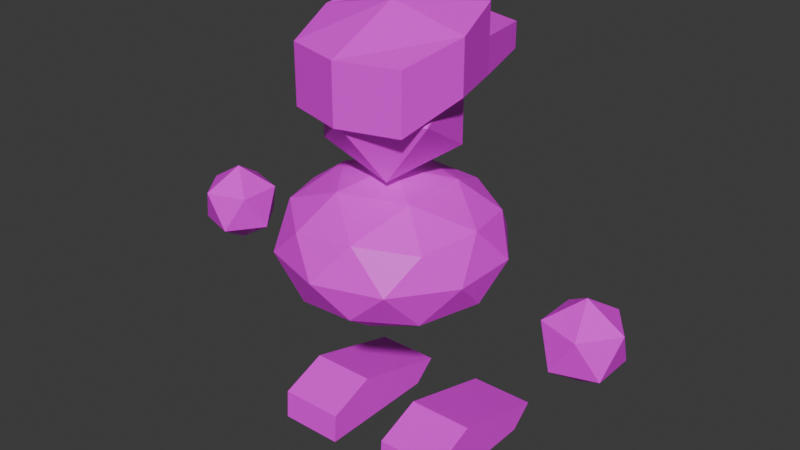 # Source: player.blend  (saved by Blender 4.2.66; exported with 4.5.12 LTS)
import bpy
from mathutils import Matrix  # noqa: F401  (used for matrix-valued properties, if any)

bpy.ops.wm.read_factory_settings(use_empty=True)
scene = bpy.context.scene
scene.name = 'Scene'

# ---- collections
col_collection = bpy.data.collections.new('Collection'); scene.collection.children.link(col_collection)

# ---- images (referenced by path relative to the original .blend; pixels are not part of the script)
import os
ASSET_DIR = os.environ.get("B2B_ASSET_DIR", "")  # directory of the original .blend (textures are referenced by path, not embedded)
HERE = os.path.dirname(os.path.abspath(__file__))  # packed textures are extracted next to this script under _unpacked/

def load_image(name, relpath, width, height, colorspace="sRGB"):
    """Load a texture the original file referenced (path relative to the .blend, or extracted next to this script)."""
    p = next((c for c in (os.path.join(HERE, relpath), os.path.join(ASSET_DIR, relpath)) if relpath and os.path.exists(c)), "")
    if p:
        img = bpy.data.images.load(p, check_existing=True)
        img.name = name
    else:  # same state as the original file: an image datablock whose file is absent (Cycles renders it pink)
        img = bpy.data.images.new(name, width, height)
        img.source = "FILE"
        img.filepath = "//" + (relpath or name)
    img.colorspace_settings.name = colorspace
    return img
img_tex_palette_png = load_image('tex_palette.png', 'tex_palette.png', 1024, 1024, 'sRGB')

# ---- materials (node trees are filled in below, after node groups)
mat_mat_player = bpy.data.materials.new('mat_player')

# ---- material node trees
mat_mat_player.use_nodes = True; mat_mat_player.node_tree.nodes.clear()
_N = mat_mat_player.node_tree.nodes; _L = mat_mat_player.node_tree.links
n0 = _N.new('ShaderNodeBsdfPrincipled'); n0.name = 'Principled BSDF'; n0.location = (10, 300)
n1 = _N.new('ShaderNodeOutputMaterial'); n1.name = 'Material Output'; n1.location = (300, 300)
n2 = _N.new('ShaderNodeTexImage'); n2.name = 'Image Texture'; n2.location = (-280, 280)
n2.image = img_tex_palette_png
n2.interpolation = 'Closest'
_L.new(n0.outputs[0], n1.inputs[0])
_L.new(n2.outputs[0], n0.inputs[0])
n1.is_active_output = True

# ---- world
world_world = bpy.data.worlds.new('World'); scene.world = world_world
world_world.use_nodes = True; world_world.node_tree.nodes.clear()
_N = world_world.node_tree.nodes; _L = world_world.node_tree.links
n0 = _N.new('ShaderNodeOutputWorld'); n0.name = 'World Output'; n0.location = (300, 300)
n1 = _N.new('ShaderNodeBackground'); n1.name = 'Background'; n1.location = (10, 300)
n1.inputs[0].default_value = (0.05088, 0.05088, 0.05088, 1.0)
_L.new(n1.outputs[0], n0.inputs[0])
n0.is_active_output = True
world_world.color = (0.05088, 0.05088, 0.05088)
world_world.sun_shadow_jitter_overblur = 0.0

# ---- meshes
me_cube_002 = bpy.data.meshes.new('Cube.002')
me_cube_002.from_pydata([(0.5769, 0.1047, 0.004899), (0.5769, 0.1047, 0.9618), (0.5769, 1.075, 0.004899), (0.5769, 1.037, 0.5887), (1.864, 0.1047, 0.004899), (1.864, 0.1047, 0.9618), (1.864, 1.075, 0.004899), (1.864, 1.037, 0.5887), (0.5769, -1.465, 0.004899), (0.5769, -1.919, 0.4011), (1.864, -1.465, 0.004899), (1.864, -1.919, 0.4011), (-0.5769, 0.1047, 0.004899), (-0.5769, 0.1047, 0.9618), (-0.5769, 1.075, 0.004899), (-0.5769, 1.037, 0.5887), (-1.864, 0.1047, 0.004899), (-1.864, 0.1047, 0.9618), (-1.864, 1.075, 0.004899), (-1.864, 1.037, 0.5887), (-0.5769, -1.465, 0.004899), (-0.5769, -1.919, 0.4011), (-1.864, -1.465, 0.004899), (-1.864, -1.919, 0.4011), (0.0, 1.413, 6.866), (1.023, 0.6321, 6.123), (-0.3906, 0.6321, 5.664), (-1.264, 0.6321, 6.866), (-0.3906, 0.6321, 8.068), (1.023, 0.6321, 7.609), (0.3906, -0.6321, 5.664), (-1.023, -0.6321, 6.123), (-1.023, -0.6321, 7.609), (0.3906, -0.6321, 8.068), (1.264, -0.6321, 6.866), (0.0, -1.413, 6.866), (0.0, 0.0, 2.821), (1.564, -1.136, 3.6), (-0.5972, -1.838, 3.6), (-1.933, 0.0, 3.6), (-0.5972, 1.838, 3.6), (1.564, 1.136, 3.6), (0.5972, -1.838, 4.859), (-1.564, -1.136, 4.859), (-1.564, 1.136, 4.859), (0.5972, 1.838, 4.859), (1.933, 0.0, 4.859), (0.0, 0.0, 5.638), (-0.351, -1.08, 3.032), (0.919, -0.6677, 3.032), (0.568, -1.748, 3.489), (1.838, 0.0, 3.489), (0.919, 0.6677, 3.032), (-1.136, 0.0, 3.032), (-1.487, -1.08, 3.489), (-0.351, 1.08, 3.032), (-1.487, 1.08, 3.489), (0.568, 1.748, 3.489), (2.055, -0.6677, 4.229), (2.055, 0.6677, 4.229), (0.0, -2.161, 4.229), (1.27, -1.748, 4.229), (-2.055, -0.6677, 4.229), (-1.27, -1.748, 4.229), (-1.27, 1.748, 4.229), (-2.055, 0.6677, 4.229), (1.27, 1.748, 4.229), (0.0, 2.161, 4.229), (1.487, -1.08, 4.97), (-0.568, -1.748, 4.97), (-1.838, 0.0, 4.97), (-0.568, 1.748, 4.97), (1.487, 1.08, 4.97), (0.351, -1.08, 5.427), (1.136, 0.0, 5.427), (-0.919, -0.6677, 5.427), (-0.919, 0.6677, 5.427), (0.351, 1.08, 5.427), (4.02, 3.183e-09, 2.922), (4.595, -0.4172, 3.361), (3.801, -0.6751, 3.361), (3.31, 3.183e-09, 3.361), (3.801, 0.6751, 3.361), (4.595, 0.4172, 3.361), (4.24, -0.6751, 4.071), (3.446, -0.4172, 4.071), (3.446, 0.4172, 4.071), (4.24, 0.6751, 4.071), (4.73, 3.183e-09, 4.071), (4.02, 3.183e-09, 4.509), (-4.02, 3.183e-09, 2.922), (-4.595, -0.4172, 3.361), (-3.801, -0.6751, 3.361), (-3.31, 3.183e-09, 3.361), (-3.801, 0.6751, 3.361), (-4.595, 0.4172, 3.361), (-4.24, -0.6751, 4.071), (-3.446, -0.4172, 4.071), (-3.446, 0.4172, 4.071), (-4.24, 0.6751, 4.071), (-4.73, 3.183e-09, 4.071), (-4.02, 3.183e-09, 4.509), (1.144, 1.144, 6.804), (1.144, 1.144, 7.944), (1.144, -1.144, 7.254), (1.144, -1.144, 8.531), (-1.144, 1.144, 6.804), (-1.144, 1.144, 7.944), (-1.144, -1.144, 7.254), (-1.144, -1.144, 8.531), (-4.594e-07, -1.478, 7.254), (-4.594e-07, -1.478, 8.531), (5.189e-07, 1.478, 6.804), (5.189e-07, 1.478, 7.944), (1.478, -4.891e-07, 7.254), (1.478, -4.891e-07, 8.267), (-1.478, 4.891e-07, 7.254), (-1.478, 4.891e-07, 8.267), (2.317e-08, -7.551e-15, 8.618), (2.317e-08, -7.551e-15, 7.254), (1.144, 1.144, 7.599), (1.144, -1.144, 7.936), (-1.144, -1.144, 7.936), (-1.144, 1.144, 7.599), (5.189e-07, 1.478, 7.599), (-4.594e-07, -1.478, 7.936), (-1.478, 4.891e-07, 7.761), (1.478, -4.891e-07, 7.761), (0.8338, -2.393, 7.346), (-0.8338, -2.393, 7.346), (-7.689e-07, -2.636, 7.346), (0.8338, -2.393, 7.843), (-0.8338, -2.393, 7.843), (-7.689e-07, -2.636, 7.843)], [], [(0, 1, 3, 2), (2, 3, 7, 6), (6, 7, 5, 4), (0, 4, 10, 8), (2, 6, 4, 0), (7, 3, 1, 5), (10, 11, 9, 8), (5, 1, 9, 11), (4, 5, 11, 10), (1, 0, 8, 9), (12, 14, 15, 13), (14, 18, 19, 15), (18, 16, 17, 19), (12, 20, 22, 16), (14, 12, 16, 18), (19, 17, 13, 15), (22, 20, 21, 23), (17, 23, 21, 13), (16, 22, 23, 17), (13, 21, 20, 12), (24, 25, 26), (25, 24, 29), (24, 26, 27), (24, 27, 28), (24, 28, 29), (25, 29, 34), (26, 25, 30), (27, 26, 31), (28, 27, 32), (29, 28, 33), (25, 34, 30), (26, 30, 31), (27, 31, 32), (28, 32, 33), (29, 33, 34), (30, 34, 35), (31, 30, 35), (32, 31, 35), (33, 32, 35), (34, 33, 35), (36, 49, 48), (37, 49, 51), (36, 48, 53), (36, 53, 55), (36, 55, 52), (37, 51, 58), (38, 50, 60), (39, 54, 62), (40, 56, 64), (41, 57, 66), (37, 58, 61), (38, 60, 63), (39, 62, 65), (40, 64, 67), (41, 66, 59), (42, 68, 73), (43, 69, 75), (44, 70, 76), (45, 71, 77), (46, 72, 74), (74, 77, 47), (74, 72, 77), (72, 45, 77), (77, 76, 47), (77, 71, 76), (71, 44, 76), (76, 75, 47), (76, 70, 75), (70, 43, 75), (75, 73, 47), (75, 69, 73), (69, 42, 73), (73, 74, 47), (73, 68, 74), (68, 46, 74), (59, 72, 46), (59, 66, 72), (66, 45, 72), (67, 71, 45), (67, 64, 71), (64, 44, 71), (65, 70, 44), (65, 62, 70), (62, 43, 70), (63, 69, 43), (63, 60, 69), (60, 42, 69), (61, 68, 42), (61, 58, 68), (58, 46, 68), (66, 67, 45), (66, 57, 67), (57, 40, 67), (64, 65, 44), (64, 56, 65), (56, 39, 65), (62, 63, 43), (62, 54, 63), (54, 38, 63), (60, 61, 42), (60, 50, 61), (50, 37, 61), (58, 59, 46), (58, 51, 59), (51, 41, 59), (52, 57, 41), (52, 55, 57), (55, 40, 57), (55, 56, 40), (55, 53, 56), (53, 39, 56), (53, 54, 39), (53, 48, 54), (48, 38, 54), (51, 52, 41), (51, 49, 52), (49, 36, 52), (48, 50, 38), (48, 49, 50), (49, 37, 50), (78, 79, 80), (79, 78, 83), (78, 80, 81), (78, 81, 82), (78, 82, 83), (79, 83, 88), (80, 79, 84), (81, 80, 85), (82, 81, 86), (83, 82, 87), (79, 88, 84), (80, 84, 85), (81, 85, 86), (82, 86, 87), (83, 87, 88), (84, 88, 89), (85, 84, 89), (86, 85, 89), (87, 86, 89), (88, 87, 89), (90, 92, 91), (91, 95, 90), (90, 93, 92), (90, 94, 93), (90, 95, 94), (91, 100, 95), (92, 96, 91), (93, 97, 92), (94, 98, 93), (95, 99, 94), (91, 96, 100), (92, 97, 96), (93, 98, 97), (94, 99, 98), (95, 100, 99), (96, 101, 100), (97, 101, 96), (98, 101, 97), (99, 101, 98), (100, 101, 99), (127, 115, 105, 121), (125, 111, 109, 122), (126, 117, 107, 123), (124, 113, 103, 120), (119, 116, 106, 112), (118, 115, 103, 113), (117, 118, 113, 107), (114, 119, 112, 102), (123, 107, 113, 124), (121, 105, 111, 125), (104, 110, 119, 114), (109, 111, 118, 117), (111, 105, 115, 118), (110, 108, 116, 119), (122, 109, 117, 126), (120, 103, 115, 127), (102, 120, 127, 114), (108, 122, 126, 116), (108, 110, 130, 129), (106, 123, 124, 112), (112, 124, 120, 102), (116, 126, 123, 106), (104, 121, 131, 128), (114, 127, 121, 104), (128, 131, 133, 130), (130, 133, 132, 129), (122, 108, 129, 132), (110, 104, 128, 130), (125, 122, 132, 133), (121, 125, 133, 131)])
_uv = me_cube_002.uv_layers.new(name='UVMap')
_uv.uv.foreach_set('vector', [0.09108, 0.3318, 0.1005, 0.3318, 0.1005, 0.4536, 0.09108, 0.4536, 0.09108, 0.4536, 0.1005, 0.4536, 0.1005, 0.5754, 0.09108, 0.5754, 0.09108, 0.5754, 0.1005, 0.5754, 0.1005, 0.6972, 0.09108, 0.6972, 0.08168, 0.6972, 0.09108, 0.6972, 0.09108, 0.6972, 0.08168, 0.6972, 0.08168, 0.5754, 0.09108, 0.5754, 0.09108, 0.6972, 0.08168, 0.6972, 0.1005, 0.5754, 0.1099, 0.5754, 0.1099, 0.6972, 0.1005, 0.6972, 0.09108, 0.6972, 0.1005, 0.6972, 0.1005, 0.8191, 0.09108, 0.8191, 0.1005, 0.6972, 0.1099, 0.6972, 0.1099, 0.6972, 0.1005, 0.6972, 0.09108, 0.6972, 0.1005, 0.6972, 0.1005, 0.6972, 0.09108, 0.6972, 0.1005, 0.3318, 0.09108, 0.3318, 0.09108, 0.3318, 0.1005, 0.3318, 0.09108, 0.3318, 0.09108, 0.4536, 0.1005, 0.4536, 0.1005, 0.3318, 0.09108, 0.4536, 0.09108, 0.5754, 0.1005, 0.5754, 0.1005, 0.4536, 0.09108, 0.5754, 0.09108, 0.6972, 0.1005, 0.6972, 0.1005, 0.5754, 0.08168, 0.6972, 0.08168, 0.6972, 0.09108, 0.6972, 0.09108, 0.6972, 0.08168, 0.5754, 0.08168, 0.6972, 0.09108, 0.6972, 0.09108, 0.5754, 0.1005, 0.5754, 0.1005, 0.6972, 0.1099, 0.6972, 0.1099, 0.5754, 0.09108, 0.6972, 0.09108, 0.8191, 0.1005, 0.8191, 0.1005, 0.6972, 0.1005, 0.6972, 0.1005, 0.6972, 0.1099, 0.6972, 0.1099, 0.6972, 0.09108, 0.6972, 0.09108, 0.6972, 0.1005, 0.6972, 0.1005, 0.6972, 0.1005, 0.3318, 0.1005, 0.3318, 0.09108, 0.3318, 0.09108, 0.3318, 0.789, 0.5943, 0.7859, 0.4938, 0.7921, 0.4938, 0.7859, 0.4938, 0.7828, 0.5943, 0.7797, 0.4938, 0.7641, 0.5943, 0.761, 0.4938, 0.7672, 0.4938, 0.7703, 0.5943, 0.7672, 0.4938, 0.7734, 0.4938, 0.7766, 0.5943, 0.7734, 0.4938, 0.7797, 0.4938, 0.7859, 0.4938, 0.7797, 0.4938, 0.7828, 0.3934, 0.7921, 0.4938, 0.7859, 0.4938, 0.789, 0.3934, 0.7672, 0.4938, 0.761, 0.4938, 0.7641, 0.3934, 0.7734, 0.4938, 0.7672, 0.4938, 0.7703, 0.3934, 0.7797, 0.4938, 0.7734, 0.4938, 0.7766, 0.3934, 0.7859, 0.4938, 0.7828, 0.3934, 0.789, 0.3934, 0.7921, 0.4938, 0.789, 0.3934, 0.7953, 0.3934, 0.7672, 0.4938, 0.7641, 0.3934, 0.7703, 0.3934, 0.7734, 0.4938, 0.7703, 0.3934, 0.7766, 0.3934, 0.7797, 0.4938, 0.7766, 0.3934, 0.7828, 0.3934, 0.789, 0.3934, 0.7828, 0.3934, 0.7859, 0.2929, 0.7953, 0.3934, 0.789, 0.3934, 0.7921, 0.2929, 0.7703, 0.3934, 0.7641, 0.3934, 0.7672, 0.2929, 0.7766, 0.3934, 0.7703, 0.3934, 0.7734, 0.2929, 0.7828, 0.3934, 0.7766, 0.3934, 0.7797, 0.2929, 0.3418, 0.716, 0.3433, 0.6944, 0.343, 0.7415, 0.3448, 0.6727, 0.3436, 0.6472, 0.3451, 0.6256, 0.3439, 0.3389, 0.3454, 0.3172, 0.3451, 0.3643, 0.3434, 0.4332, 0.3449, 0.4115, 0.3446, 0.4586, 0.3428, 0.5275, 0.3443, 0.5058, 0.3441, 0.5529, 0.3448, 0.6727, 0.3451, 0.6256, 0.3463, 0.651, 0.3443, 0.767, 0.3445, 0.7198, 0.3458, 0.7453, 0.3463, 0.3898, 0.3466, 0.3427, 0.3478, 0.3682, 0.3458, 0.4841, 0.3461, 0.437, 0.3473, 0.4624, 0.3453, 0.5784, 0.3456, 0.5313, 0.3468, 0.5567, 0.3448, 0.6727, 0.3463, 0.651, 0.346, 0.6982, 0.3443, 0.767, 0.3458, 0.7453, 0.3455, 0.7925, 0.3463, 0.3898, 0.3478, 0.3682, 0.3476, 0.4153, 0.3458, 0.4841, 0.3473, 0.4624, 0.3471, 0.5096, 0.3453, 0.5784, 0.3468, 0.5567, 0.3465, 0.6039, 0.3473, 0.7237, 0.3475, 0.6765, 0.3487, 0.702, 0.3467, 0.8179, 0.347, 0.7708, 0.3482, 0.7963, 0.3488, 0.4408, 0.3491, 0.3936, 0.3503, 0.4191, 0.3483, 0.5351, 0.3485, 0.4879, 0.3498, 0.5134, 0.3478, 0.6294, 0.348, 0.5822, 0.3493, 0.6077, 0.3493, 0.6077, 0.3495, 0.5605, 0.3507, 0.586, 0.3493, 0.6077, 0.348, 0.5822, 0.3495, 0.5605, 0.348, 0.5822, 0.3483, 0.5351, 0.3495, 0.5605, 0.3498, 0.5134, 0.35, 0.4663, 0.3513, 0.4917, 0.3498, 0.5134, 0.3485, 0.4879, 0.35, 0.4663, 0.3485, 0.4879, 0.3488, 0.4408, 0.35, 0.4663, 0.3503, 0.4191, 0.3505, 0.372, 0.3518, 0.3974, 0.3503, 0.4191, 0.3491, 0.3936, 0.3505, 0.372, 0.3491, 0.3936, 0.3493, 0.3465, 0.3505, 0.372, 0.3482, 0.7963, 0.3485, 0.7491, 0.3497, 0.7746, 0.3482, 0.7963, 0.347, 0.7708, 0.3485, 0.7491, 0.347, 0.7708, 0.3473, 0.7237, 0.3485, 0.7491, 0.3487, 0.702, 0.349, 0.6548, 0.3502, 0.6803, 0.3487, 0.702, 0.3475, 0.6765, 0.349, 0.6548, 0.3475, 0.6765, 0.3478, 0.6294, 0.349, 0.6548, 0.3465, 0.6039, 0.348, 0.5822, 0.3478, 0.6294, 0.3465, 0.6039, 0.3468, 0.5567, 0.348, 0.5822, 0.3468, 0.5567, 0.3483, 0.5351, 0.348, 0.5822, 0.3471, 0.5096, 0.3485, 0.4879, 0.3483, 0.5351, 0.3471, 0.5096, 0.3473, 0.4624, 0.3485, 0.4879, 0.3473, 0.4624, 0.3488, 0.4408, 0.3485, 0.4879, 0.3476, 0.4153, 0.3491, 0.3936, 0.3488, 0.4408, 0.3476, 0.4153, 0.3478, 0.3682, 0.3491, 0.3936, 0.3478, 0.3682, 0.3493, 0.3465, 0.3491, 0.3936, 0.3455, 0.7925, 0.347, 0.7708, 0.3467, 0.8179, 0.3455, 0.7925, 0.3458, 0.7453, 0.347, 0.7708, 0.3458, 0.7453, 0.3473, 0.7237, 0.347, 0.7708, 0.346, 0.6982, 0.3475, 0.6765, 0.3473, 0.7237, 0.346, 0.6982, 0.3463, 0.651, 0.3475, 0.6765, 0.3463, 0.651, 0.3478, 0.6294, 0.3475, 0.6765, 0.3468, 0.5567, 0.3471, 0.5096, 0.3483, 0.5351, 0.3468, 0.5567, 0.3456, 0.5313, 0.3471, 0.5096, 0.3456, 0.5313, 0.3458, 0.4841, 0.3471, 0.5096, 0.3473, 0.4624, 0.3476, 0.4153, 0.3488, 0.4408, 0.3473, 0.4624, 0.3461, 0.437, 0.3476, 0.4153, 0.3461, 0.437, 0.3463, 0.3898, 0.3476, 0.4153, 0.3478, 0.3682, 0.3481, 0.321, 0.3493, 0.3465, 0.3478, 0.3682, 0.3466, 0.3427, 0.3481, 0.321, 0.3466, 0.3427, 0.3469, 0.2955, 0.3481, 0.321, 0.3458, 0.7453, 0.346, 0.6982, 0.3473, 0.7237, 0.3458, 0.7453, 0.3445, 0.7198, 0.346, 0.6982, 0.3445, 0.7198, 0.3448, 0.6727, 0.346, 0.6982, 0.3463, 0.651, 0.3465, 0.6039, 0.3478, 0.6294, 0.3463, 0.651, 0.3451, 0.6256, 0.3465, 0.6039, 0.3451, 0.6256, 0.3453, 0.5784, 0.3465, 0.6039, 0.3441, 0.5529, 0.3456, 0.5313, 0.3453, 0.5784, 0.3441, 0.5529, 0.3443, 0.5058, 0.3456, 0.5313, 0.3443, 0.5058, 0.3458, 0.4841, 0.3456, 0.5313, 0.3446, 0.4586, 0.3461, 0.437, 0.3458, 0.4841, 0.3446, 0.4586, 0.3449, 0.4115, 0.3461, 0.437, 0.3449, 0.4115, 0.3463, 0.3898, 0.3461, 0.437, 0.3451, 0.3643, 0.3466, 0.3427, 0.3463, 0.3898, 0.3451, 0.3643, 0.3454, 0.3172, 0.3466, 0.3427, 0.3454, 0.3172, 0.3469, 0.2955, 0.3466, 0.3427, 0.3451, 0.6256, 0.3438, 0.6001, 0.3453, 0.5784, 0.3451, 0.6256, 0.3436, 0.6472, 0.3438, 0.6001, 0.3436, 0.6472, 0.3423, 0.6217, 0.3438, 0.6001, 0.343, 0.7415, 0.3445, 0.7198, 0.3443, 0.767, 0.343, 0.7415, 0.3433, 0.6944, 0.3445, 0.7198, 0.3433, 0.6944, 0.3448, 0.6727, 0.3445, 0.7198, 0.961, 0.4829, 0.9626, 0.507, 0.9593, 0.507, 0.9626, 0.507, 0.9642, 0.4829, 0.9659, 0.507, 0.974, 0.4829, 0.9756, 0.507, 0.9724, 0.507, 0.9708, 0.4829, 0.9724, 0.507, 0.9691, 0.507, 0.9675, 0.4829, 0.9691, 0.507, 0.9659, 0.507, 0.9626, 0.507, 0.9659, 0.507, 0.9642, 0.5311, 0.9593, 0.507, 0.9626, 0.507, 0.961, 0.5311, 0.9724, 0.507, 0.9756, 0.507, 0.974, 0.5311, 0.9691, 0.507, 0.9724, 0.507, 0.9708, 0.5311, 0.9659, 0.507, 0.9691, 0.507, 0.9675, 0.5311, 0.9626, 0.507, 0.9642, 0.5311, 0.961, 0.5311, 0.9593, 0.507, 0.961, 0.5311, 0.9577, 0.5311, 0.9724, 0.507, 0.974, 0.5311, 0.9708, 0.5311, 0.9691, 0.507, 0.9708, 0.5311, 0.9675, 0.5311, 0.9659, 0.507, 0.9675, 0.5311, 0.9642, 0.5311, 0.961, 0.5311, 0.9642, 0.5311, 0.9626, 0.5551, 0.9577, 0.5311, 0.961, 0.5311, 0.9593, 0.5551, 0.9708, 0.5311, 0.974, 0.5311, 0.9724, 0.5551, 0.9675, 0.5311, 0.9708, 0.5311, 0.9691, 0.5551, 0.9642, 0.5311, 0.9675, 0.5311, 0.9659, 0.5551, 0.961, 0.4829, 0.9593, 0.507, 0.9626, 0.507, 0.9626, 0.507, 0.9659, 0.507, 0.9642, 0.4829, 0.974, 0.4829, 0.9724, 0.507, 0.9756, 0.507, 0.9708, 0.4829, 0.9691, 0.507, 0.9724, 0.507, 0.9675, 0.4829, 0.9659, 0.507, 0.9691, 0.507, 0.9626, 0.507, 0.9642, 0.5311, 0.9659, 0.507, 0.9593, 0.507, 0.961, 0.5311, 0.9626, 0.507, 0.9724, 0.507, 0.974, 0.5311, 0.9756, 0.507, 0.9691, 0.507, 0.9708, 0.5311, 0.9724, 0.507, 0.9659, 0.507, 0.9675, 0.5311, 0.9691, 0.507, 0.9626, 0.507, 0.961, 0.5311, 0.9642, 0.5311, 0.9593, 0.507, 0.9577, 0.5311, 0.961, 0.5311, 0.9724, 0.507, 0.9708, 0.5311, 0.974, 0.5311, 0.9691, 0.507, 0.9675, 0.5311, 0.9708, 0.5311, 0.9659, 0.507, 0.9642, 0.5311, 0.9675, 0.5311, 0.961, 0.5311, 0.9626, 0.5551, 0.9642, 0.5311, 0.9577, 0.5311, 0.9593, 0.5551, 0.961, 0.5311, 0.9708, 0.5311, 0.9724, 0.5551, 0.974, 0.5311, 0.9675, 0.5311, 0.9691, 0.5551, 0.9708, 0.5311, 0.9642, 0.5311, 0.9659, 0.5551, 0.9675, 0.5311, 0.2904, 0.5377, 0.2904, 0.6199, 0.2788, 0.6626, 0.2788, 0.5661, 0.2858, 0.5661, 0.2858, 0.6626, 0.2742, 0.6626, 0.2742, 0.5661, 0.2904, 0.5377, 0.2904, 0.6199, 0.302, 0.5674, 0.302, 0.5114, 0.2858, 0.5114, 0.2858, 0.5674, 0.2974, 0.5674, 0.2974, 0.5114, 0.2858, 0.601, 0.2708, 0.601, 0.2742, 0.7866, 0.2858, 0.8408, 0.2858, 0.601, 0.3008, 0.601, 0.2974, 0.7866, 0.2858, 0.8408, 0.2708, 0.601, 0.2858, 0.601, 0.2858, 0.8408, 0.2742, 0.7866, 0.3008, 0.601, 0.2858, 0.601, 0.2858, 0.8408, 0.2974, 0.7866, 0.2742, 0.5114, 0.2742, 0.5674, 0.2858, 0.5674, 0.2858, 0.5114, 0.2974, 0.5661, 0.2974, 0.6626, 0.2858, 0.6626, 0.2858, 0.5661, 0.2974, 0.4154, 0.2858, 0.3613, 0.2858, 0.601, 0.3008, 0.601, 0.2742, 0.4154, 0.2858, 0.3613, 0.2858, 0.601, 0.2708, 0.601, 0.2858, 0.3613, 0.2974, 0.4154, 0.3008, 0.601, 0.2858, 0.601, 0.2858, 0.3613, 0.2742, 0.4154, 0.2708, 0.601, 0.2858, 0.601, 0.2788, 0.5661, 0.2788, 0.6626, 0.2904, 0.6199, 0.2904, 0.5377, 0.302, 0.5114, 0.302, 0.5674, 0.2904, 0.6199, 0.2904, 0.5377, 0.302, 0.3825, 0.302, 0.5114, 0.2904, 0.5377, 0.2904, 0.4554, 0.2788, 0.4554, 0.2788, 0.5661, 0.2904, 0.5377, 0.2904, 0.4554, 0.2742, 0.4154, 0.2858, 0.3613, 0.2858, 0.1734, 0.2774, 0.2128, 0.2742, 0.3825, 0.2742, 0.5114, 0.2858, 0.5114, 0.2858, 0.3825, 0.2858, 0.3825, 0.2858, 0.5114, 0.2974, 0.5114, 0.2974, 0.3825, 0.2904, 0.4554, 0.2904, 0.5377, 0.302, 0.5114, 0.302, 0.3825, 0.2788, 0.4554, 0.2788, 0.5661, 0.2662, 0.5511, 0.2662, 0.4704, 0.2904, 0.4554, 0.2904, 0.5377, 0.2788, 0.5661, 0.2788, 0.4554, 0.2943, 0.4704, 0.2943, 0.5511, 0.2858, 0.5511, 0.2858, 0.4704, 0.2858, 0.4704, 0.2858, 0.5511, 0.2774, 0.5511, 0.2774, 0.4704, 0.2788, 0.5661, 0.2788, 0.4554, 0.2662, 0.4704, 0.2662, 0.5511, 0.2858, 0.3613, 0.2974, 0.4154, 0.2943, 0.2128, 0.2858, 0.1734, 0.2858, 0.3613, 0.2742, 0.4154, 0.2774, 0.2128, 0.2858, 0.1734, 0.2974, 0.4154, 0.2858, 0.3613, 0.2858, 0.1734, 0.2943, 0.2128])
me_cube_002.materials.append(mat_mat_player)
me_cube_002.update()
arm_armature = bpy.data.armatures.new('Armature')  # bones are not reproduced

# ---- objects
ob_cube = bpy.data.objects.new('Cube', me_cube_002)
ob_armature = bpy.data.objects.new('Armature', arm_armature)

# ---- transforms, parenting, visibility, modifiers, constraints
ob_cube.parent = ob_armature
ob_cube.location = (0.0, 0.0, 0.004705)
ob_cube.rotation_euler = (0.0, -0.0, 3.142)
ob_cube.scale = (0.4628, 0.4628, 0.4628)
_vg = ob_cube.vertex_groups.new(name='root')
_vg = ob_cube.vertex_groups.new(name='spine')
_vg.add([36, 37, 38, 39, 40, 41, 42, 43, 44, 45, 46, 47, 48, 49, 50, 51, 52, 53, 54, 55, 56, 57, 58, 59, 60, 61, 62, 63, 64, 65, 66, 67, 68, 69, 70, 71, 72, 73, 74, 75, 76, 77], 1.0, 'REPLACE')
_vg = ob_cube.vertex_groups.new(name='head')
_vg.add([24, 25, 26, 27, 28, 29, 30, 31, 32, 33, 34, 35, 102, 103, 104, 105, 106, 107, 108, 109, 110, 111, 112, 113, 114, 115, 116, 117, 118, 119, 120, 121, 122, 123, 124, 125, 126, 127, 128, 129, 130, 131, 132, 133], 1.0, 'REPLACE')
_vg = ob_cube.vertex_groups.new(name='arm.R')
_vg.add([90, 91, 92, 93, 94, 95, 96, 97, 98, 99, 100, 101], 1.0, 'REPLACE')
_vg = ob_cube.vertex_groups.new(name='foot.R')
_vg.add([12, 13, 14, 15, 16, 17, 18, 19, 20, 21, 22, 23], 1.0, 'REPLACE')
_vg = ob_cube.vertex_groups.new(name='arm.L')
_vg.add([78, 79, 80, 81, 82, 83, 84, 85, 86, 87, 88, 89], 1.0, 'REPLACE')
_vg = ob_cube.vertex_groups.new(name='foot.L')
_vg.add([0, 1, 2, 3, 4, 5, 6, 7, 8, 9, 10, 11], 1.0, 'REPLACE')
_m = ob_cube.modifiers.new('Armature', 'ARMATURE')
_m.object = ob_armature
ob_armature.location = (0.0, 0.0, 0.0)

# ---- collection membership
col_collection.objects.link(ob_cube)
col_collection.objects.link(ob_armature)

# ---- scene / render settings (as saved in the file)
scene.frame_start = 1; scene.frame_end = 9; scene.frame_set(8)
scene.render.engine = 'BLENDER_EEVEE_NEXT'
bpy.context.view_layer.update()

# ---- added for rendering (the .blend has no active camera and no usable light): camera, sun
cam_auto = bpy.data.cameras.new('AutoCamera')
cam_auto.lens = 50.0
cam_auto.sensor_width = 36.0
cam_auto.clip_end = 1000.0
ob_auto_camera = bpy.data.objects.new('AutoCamera', cam_auto)
scene.collection.objects.link(ob_auto_camera)
ob_auto_camera.location = (5.28167, -6.24779, 6.27182)
ob_auto_camera.rotation_euler = (1.09748, -7.21219e-08, 0.694738)
scene.camera = ob_auto_camera
light_auto_sun = bpy.data.lights.new('AutoSun', 'SUN')
light_auto_sun.energy = 3.0
light_auto_sun.angle = 0.0523599
ob_auto_sun = bpy.data.objects.new('AutoSun', light_auto_sun)
scene.collection.objects.link(ob_auto_sun)
ob_auto_sun.rotation_euler = (0.872665, 0.174533, 0.523599)
bpy.context.view_layer.update()
